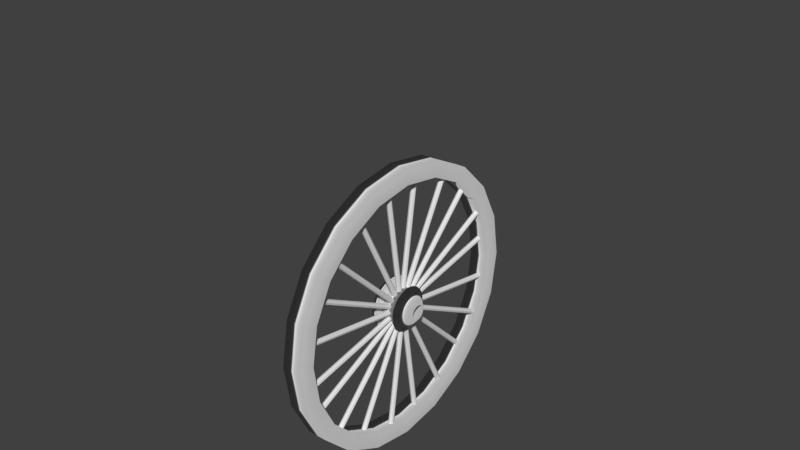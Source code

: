 # Source: Rueda.blend  (saved by Blender 2.79.0; exported with 4.5.12 LTS)
import bpy
from mathutils import Matrix  # noqa: F401  (used for matrix-valued properties, if any)

bpy.ops.wm.read_factory_settings(use_empty=True)
scene = bpy.context.scene
scene.name = 'Scene'

# ---- collections
col_collection_1 = bpy.data.collections.new('Collection 1'); scene.collection.children.link(col_collection_1)

# ---- materials (node trees are filled in below, after node groups)
mat_mat_rueda_madera = bpy.data.materials.new('mat.Rueda.Madera')
mat_mat_rueda_madera.alpha_threshold = 0.0
mat_mat_rueda_madera.use_transparent_shadow = False
mat_mat_rueda_madera.roughness = 0.5
mat_mat_rueda_madera.line_color = (0.0, 0.0, 0.0, 1.0)

# ---- material node trees

# ---- world
world_world = bpy.data.worlds.new('World'); scene.world = world_world
world_world.color = (0.05088, 0.05088, 0.05088)
world_world.use_sun_shadow = False
world_world.sun_shadow_jitter_overblur = 0.0
world_world.cycles.sampling_method = 'MANUAL'

# ---- meshes
me_cylinder_007 = bpy.data.meshes.new('Cylinder.007')
me_cylinder_007.from_pydata([(1.389, 0.04027, 0.07663), (0.19, 0.04027, 0.07663), (1.389, 0.03173, 0.365), (0.19, 0.03173, 0.365), (1.389, 0.01111, 0.4845), (0.19, 0.01111, 0.4845), (1.389, -0.00951, 0.365), (0.19, -0.00951, 0.365), (1.389, -0.01805, 0.07663), (0.19, -0.01805, 0.07663), (1.389, -0.00951, -0.2118), (0.19, -0.00951, -0.2118), (1.389, 0.01111, -0.3312), (0.19, 0.01111, -0.3312), (1.389, 0.03173, -0.2118), (0.19, 0.03173, -0.2118), (-0.19, 0.01805, -0.07663), (-1.389, 0.01805, -0.07663), (-0.19, 0.00951, 0.2118), (-1.389, 0.00951, 0.2118), (-0.19, -0.01111, 0.3312), (-1.389, -0.01111, 0.3312), (-0.19, -0.03173, 0.2118), (-1.389, -0.03173, 0.2118), (-0.19, -0.04027, -0.07663), (-1.389, -0.04027, -0.07663), (-0.19, -0.03173, -0.365), (-1.389, -0.03173, -0.365), (-0.19, -0.01111, -0.4845), (-1.389, -0.01111, -0.4845), (-0.19, 0.00951, -0.365), (-1.389, 0.00951, -0.365), (1.297, 0.4987, 0.2142), (0.1661, 0.1002, 0.1562), (1.301, 0.4883, 0.4852), (0.1697, 0.08971, 0.4272), (1.308, 0.468, 0.5674), (0.1769, 0.0694, 0.5094), (1.314, 0.4497, 0.4126), (0.1834, 0.05113, 0.3546), (1.316, 0.4442, 0.1114), (0.1854, 0.04562, 0.05341), (1.313, 0.4546, -0.1596), (0.1818, 0.05608, -0.2176), (1.305, 0.4749, -0.2418), (0.1746, 0.07639, -0.2998), (1.299, 0.4932, -0.08697), (0.1681, 0.09465, -0.145), (-0.1854, -0.04562, -0.05341), (-1.316, -0.4442, -0.1114), (-0.1818, -0.05608, 0.2176), (-1.313, -0.4546, 0.1596), (-0.1746, -0.07639, 0.2998), (-1.305, -0.4749, 0.2418), (-0.1681, -0.09465, 0.145), (-1.299, -0.4932, 0.08697), (-0.1661, -0.1002, -0.1562), (-1.297, -0.4987, -0.2142), (-0.1697, -0.08971, -0.4272), (-1.301, -0.4883, -0.4852), (-0.1769, -0.0694, -0.5094), (-1.308, -0.468, -0.5674), (-0.1834, -0.05113, -0.3546), (-1.314, -0.4497, -0.4126), (1.099, 0.847, 1.133), (0.1297, 0.1438, 0.2233), (1.103, 0.8393, 1.421), (0.1339, 0.1362, 0.5107), (1.115, 0.8224, 1.539), (0.1456, 0.1192, 0.6287), (1.127, 0.806, 1.418), (0.1581, 0.1028, 0.5081), (1.133, 0.7998, 1.13), (0.1639, 0.09663, 0.2196), (1.129, 0.8074, 0.8422), (0.1598, 0.1043, -0.06784), (1.117, 0.8244, 0.7243), (0.148, 0.1213, -0.1858), (1.105, 0.8408, 0.8449), (0.1356, 0.1376, -0.0652), (-0.1639, -0.09663, -0.2196), (-1.133, -0.7998, -1.13), (-0.1598, -0.1043, 0.06784), (-1.129, -0.8074, -0.8422), (-0.148, -0.1213, 0.1858), (-1.117, -0.8244, -0.7243), (-0.1356, -0.1376, 0.0652), (-1.105, -0.8408, -0.8449), (-0.1297, -0.1438, -0.2233), (-1.099, -0.847, -1.133), (-0.1339, -0.1362, -0.5107), (-1.103, -0.8393, -1.421), (-0.1456, -0.1192, -0.6287), (-1.115, -0.8224, -1.539), (-0.1581, -0.1028, -0.5081), (-1.127, -0.806, -1.418), (0.7837, 1.145, 0.9748), (0.0789, 0.1771, 0.1847), (0.7895, 1.14, 1.266), (0.08472, 0.1716, 0.4763), (0.8057, 1.128, 1.394), (0.1009, 0.1593, 0.6043), (0.8228, 1.116, 1.284), (0.118, 0.1473, 0.4937), (0.8308, 1.111, 0.9994), (0.126, 0.1427, 0.2093), (0.825, 1.117, 0.7079), (0.1202, 0.1482, -0.08223), (0.8088, 1.129, 0.5799), (0.104, 0.1605, -0.2102), (0.7917, 1.141, 0.6905), (0.08687, 0.1725, -0.0996), (-0.126, -0.1427, -0.2093), (-0.8308, -1.111, -0.9994), (-0.1202, -0.1482, 0.08223), (-0.825, -1.117, -0.7079), (-0.104, -0.1605, 0.2102), (-0.8088, -1.129, -0.5799), (-0.08687, -0.1725, 0.0996), (-0.7917, -1.141, -0.6905), (-0.0789, -0.1771, -0.1847), (-0.7837, -1.145, -0.9748), (-0.08472, -0.1716, -0.4763), (-0.7895, -1.14, -1.266), (-0.1009, -0.1593, -0.6043), (-0.8057, -1.128, -1.394), (-0.118, -0.1473, -0.4937), (-0.8228, -1.116, -1.284), (0.8447, -1.102, -0.7485), (0.144, -0.1304, -0.07046), (0.8395, -1.107, -0.4527), (0.1388, -0.1352, 0.2254), (0.8235, -1.119, -0.3134), (0.1228, -0.1472, 0.3646), (0.8062, -1.131, -0.4123), (0.1055, -0.1594, 0.2657), (0.7976, -1.136, -0.6914), (0.09691, -0.1645, -0.01341), (0.8029, -1.131, -0.9873), (0.1021, -0.1597, -0.3092), (0.8188, -1.119, -1.126), (0.1181, -0.1477, -0.4485), (0.8362, -1.107, -1.028), (0.1354, -0.1355, -0.3496), (-0.09691, 0.1645, 0.01341), (-0.7976, 1.136, 0.6914), (-0.1021, 0.1597, 0.3092), (-0.8029, 1.131, 0.9873), (-0.1181, 0.1477, 0.4485), (-0.8188, 1.119, 1.126), (-0.1354, 0.1355, 0.3496), (-0.8362, 1.107, 1.028), (-0.144, 0.1304, 0.07046), (-0.8447, 1.102, 0.7485), (-0.1388, 0.1352, -0.2254), (-0.8395, 1.107, 0.4527), (-0.1228, 0.1472, -0.3646), (-0.8235, 1.119, 0.3134), (-0.1055, 0.1594, -0.2657), (-0.8062, 1.131, 0.4123), (1.334, -0.3903, 0.09023), (0.1931, -0.02042, 0.08759), (1.331, -0.3988, 0.3763), (0.1904, -0.02891, 0.3737), (1.325, -0.4186, 0.4904), (0.184, -0.04867, 0.4877), (1.318, -0.438, 0.3655), (0.1777, -0.06813, 0.3629), (1.316, -0.4458, 0.07495), (0.1751, -0.07588, 0.07231), (1.318, -0.4373, -0.2112), (0.1779, -0.06739, -0.2138), (1.325, -0.4175, -0.3252), (0.1843, -0.04763, -0.3278), (1.331, -0.3981, -0.2004), (0.1906, -0.02818, -0.203), (-0.1751, 0.07588, -0.07231), (-1.316, 0.4458, -0.07495), (-0.1779, 0.06739, 0.2138), (-1.318, 0.4373, 0.2112), (-0.1843, 0.04763, 0.3278), (-1.325, 0.4175, 0.3252), (-0.1906, 0.02818, 0.203), (-1.331, 0.3981, 0.2004), (-0.1931, 0.02042, -0.08759), (-1.334, 0.3903, -0.09023), (-0.1904, 0.02891, -0.3737), (-1.331, 0.3988, -0.3763), (-0.184, 0.04867, -0.4877), (-1.325, 0.4186, -0.4904), (-0.1777, 0.06813, -0.3629), (-1.318, 0.438, -0.3655), (1.166, -0.7536, -0.873), (0.1791, -0.07542, 0.006395), (1.16, -0.7633, -0.6021), (0.1737, -0.08509, 0.2774), (1.149, -0.7812, -0.5195), (0.1617, -0.103, 0.36), (1.137, -0.7969, -0.6736), (0.1503, -0.1187, 0.2059), (1.133, -0.8011, -0.9742), (0.146, -0.1229, -0.09473), (1.138, -0.7914, -1.245), (0.1514, -0.1132, -0.3657), (1.15, -0.7735, -1.328), (0.1633, -0.09531, -0.4483), (1.162, -0.7579, -1.174), (0.1748, -0.07966, -0.2942), (-0.146, 0.1229, 0.09473), (-1.133, 0.8011, 0.9742), (-0.1514, 0.1132, 0.3657), (-1.138, 0.7914, 1.245), (-0.1633, 0.09531, 0.4483), (-1.15, 0.7735, 1.328), (-0.1748, 0.07966, 0.2942), (-1.162, 0.7579, 1.174), (-0.1791, 0.07542, -0.006395), (-1.166, 0.7536, 0.873), (-0.1737, 0.08509, -0.2774), (-1.16, 0.7633, 0.6021), (-0.1617, 0.103, -0.36), (-1.149, 0.7812, 0.5195), (-0.1503, 0.1187, -0.2059), (-1.137, 0.7969, 0.6736), (-0.3587, -1.338, -1.505), (-0.01625, -0.1935, -0.1116), (-0.3685, -1.337, -1.225), (-0.02605, -0.1923, 0.1683), (-0.3888, -1.332, -1.123), (-0.04642, -0.1868, 0.2703), (-0.4078, -1.325, -1.259), (-0.06543, -0.1803, 0.1346), (-0.4144, -1.321, -1.553), (-0.07194, -0.1765, -0.1593), (-0.4045, -1.322, -1.833), (-0.06213, -0.1777, -0.4392), (-0.3842, -1.328, -1.935), (-0.04176, -0.1832, -0.5412), (-0.3652, -1.334, -1.799), (-0.02275, -0.1897, -0.4055), (0.07194, 0.1765, 0.1593), (0.4144, 1.321, 1.553), (0.06213, 0.1777, 0.4392), (0.4045, 1.322, 1.833), (0.04176, 0.1832, 0.5412), (0.3842, 1.328, 1.935), (0.02275, 0.1897, 0.4055), (0.3652, 1.334, 1.799), (0.01625, 0.1935, 0.1116), (0.3587, 1.338, 1.505), (0.02605, 0.1923, -0.1683), (0.3685, 1.337, 1.225), (0.04642, 0.1868, -0.2703), (0.3888, 1.332, 1.123), (0.06543, 0.1803, -0.1346), (0.4078, 1.325, 1.259), (0.04191, -1.388, -0.8765), (0.04064, -0.1899, -0.07103), (0.03411, -1.389, -0.5843), (0.03283, -0.191, 0.2211), (0.01381, -1.389, -0.4549), (0.01253, -0.1914, 0.3505), (-0.007102, -1.389, -0.564), (-0.008377, -0.1911, 0.2414), (-0.01637, -1.388, -0.8476), (-0.01764, -0.1901, -0.04222), (-0.008562, -1.387, -1.14), (-0.009838, -0.1891, -0.3343), (0.01174, -1.386, -1.269), (0.01046, -0.1886, -0.4638), (0.03265, -1.387, -1.16), (0.03137, -0.189, -0.3547), (0.01764, 0.1901, 0.04222), (0.01637, 1.388, 0.8476), (0.009838, 0.1891, 0.3343), (0.008562, 1.387, 1.14), (-0.01046, 0.1886, 0.4638), (-0.01174, 1.386, 1.269), (-0.03137, 0.189, 0.3547), (-0.03265, 1.387, 1.16), (-0.04064, 0.1899, 0.07103), (-0.04191, 1.388, 0.8765), (-0.03283, 0.191, -0.2211), (-0.03411, 1.389, 0.5843), (-0.01253, 0.1914, -0.3505), (-0.01381, 1.389, 0.4549), (0.008377, 0.1911, -0.2414), (0.007102, 1.389, 0.564), (0.4678, -1.306, -1.158), (0.09725, -0.168, -0.1102), (0.4608, -1.31, -0.8663), (0.09026, -0.1717, 0.1818), (0.4417, -1.316, -0.7367), (0.07114, -0.1785, 0.3115), (0.4217, -1.322, -0.8453), (0.05111, -0.1845, 0.2028), (0.4124, -1.324, -1.129), (0.04188, -0.1862, -0.08044), (0.4194, -1.32, -1.421), (0.04887, -0.1826, -0.3725), (0.4385, -1.314, -1.55), (0.06799, -0.1757, -0.5021), (0.4586, -1.308, -1.442), (0.08803, -0.1697, -0.3935), (-0.04188, 0.1862, 0.08044), (-0.4124, 1.324, 1.129), (-0.04887, 0.1826, 0.3725), (-0.4194, 1.32, 1.421), (-0.06799, 0.1757, 0.5021), (-0.4385, 1.314, 1.55), (-0.08803, 0.1697, 0.3935), (-0.4586, 1.308, 1.442), (-0.09725, 0.168, 0.1102), (-0.4678, 1.306, 1.158), (-0.09026, 0.1717, -0.1818), (-0.4608, 1.31, 0.8663), (-0.07114, 0.1785, -0.3115), (-0.4417, 1.316, 0.7367), (-0.05111, 0.1845, -0.2028), (-0.4217, 1.322, 0.8453)], [], [(0, 1, 3, 2), (2, 3, 5, 4), (4, 5, 7, 6), (6, 7, 9, 8), (8, 9, 11, 10), (12, 13, 15, 14), (14, 15, 1, 0), (10, 11, 13, 12), (16, 17, 19, 18), (18, 19, 21, 20), (20, 21, 23, 22), (22, 23, 25, 24), (24, 25, 27, 26), (28, 29, 31, 30), (30, 31, 17, 16), (26, 27, 29, 28), (32, 33, 35, 34), (34, 35, 37, 36), (36, 37, 39, 38), (38, 39, 41, 40), (40, 41, 43, 42), (44, 45, 47, 46), (46, 47, 33, 32), (42, 43, 45, 44), (48, 49, 51, 50), (50, 51, 53, 52), (52, 53, 55, 54), (54, 55, 57, 56), (56, 57, 59, 58), (60, 61, 63, 62), (62, 63, 49, 48), (58, 59, 61, 60), (64, 65, 67, 66), (66, 67, 69, 68), (68, 69, 71, 70), (70, 71, 73, 72), (72, 73, 75, 74), (76, 77, 79, 78), (78, 79, 65, 64), (74, 75, 77, 76), (80, 81, 83, 82), (82, 83, 85, 84), (84, 85, 87, 86), (86, 87, 89, 88), (88, 89, 91, 90), (92, 93, 95, 94), (94, 95, 81, 80), (90, 91, 93, 92), (96, 97, 99, 98), (98, 99, 101, 100), (100, 101, 103, 102), (102, 103, 105, 104), (104, 105, 107, 106), (108, 109, 111, 110), (110, 111, 97, 96), (106, 107, 109, 108), (112, 113, 115, 114), (114, 115, 117, 116), (116, 117, 119, 118), (118, 119, 121, 120), (120, 121, 123, 122), (124, 125, 127, 126), (126, 127, 113, 112), (122, 123, 125, 124), (128, 129, 131, 130), (130, 131, 133, 132), (132, 133, 135, 134), (134, 135, 137, 136), (136, 137, 139, 138), (140, 141, 143, 142), (142, 143, 129, 128), (138, 139, 141, 140), (144, 145, 147, 146), (146, 147, 149, 148), (148, 149, 151, 150), (150, 151, 153, 152), (152, 153, 155, 154), (156, 157, 159, 158), (158, 159, 145, 144), (154, 155, 157, 156), (160, 161, 163, 162), (162, 163, 165, 164), (164, 165, 167, 166), (166, 167, 169, 168), (168, 169, 171, 170), (172, 173, 175, 174), (174, 175, 161, 160), (170, 171, 173, 172), (176, 177, 179, 178), (178, 179, 181, 180), (180, 181, 183, 182), (182, 183, 185, 184), (184, 185, 187, 186), (188, 189, 191, 190), (190, 191, 177, 176), (186, 187, 189, 188), (192, 193, 195, 194), (194, 195, 197, 196), (196, 197, 199, 198), (198, 199, 201, 200), (200, 201, 203, 202), (204, 205, 207, 206), (206, 207, 193, 192), (202, 203, 205, 204), (208, 209, 211, 210), (210, 211, 213, 212), (212, 213, 215, 214), (214, 215, 217, 216), (216, 217, 219, 218), (220, 221, 223, 222), (222, 223, 209, 208), (218, 219, 221, 220), (224, 225, 227, 226), (226, 227, 229, 228), (228, 229, 231, 230), (230, 231, 233, 232), (232, 233, 235, 234), (236, 237, 239, 238), (238, 239, 225, 224), (234, 235, 237, 236), (240, 241, 243, 242), (242, 243, 245, 244), (244, 245, 247, 246), (246, 247, 249, 248), (248, 249, 251, 250), (252, 253, 255, 254), (254, 255, 241, 240), (250, 251, 253, 252), (256, 257, 259, 258), (258, 259, 261, 260), (260, 261, 263, 262), (262, 263, 265, 264), (264, 265, 267, 266), (268, 269, 271, 270), (270, 271, 257, 256), (266, 267, 269, 268), (272, 273, 275, 274), (274, 275, 277, 276), (276, 277, 279, 278), (278, 279, 281, 280), (280, 281, 283, 282), (284, 285, 287, 286), (286, 287, 273, 272), (282, 283, 285, 284), (288, 289, 291, 290), (290, 291, 293, 292), (292, 293, 295, 294), (294, 295, 297, 296), (296, 297, 299, 298), (300, 301, 303, 302), (302, 303, 289, 288), (298, 299, 301, 300), (304, 305, 307, 306), (306, 307, 309, 308), (308, 309, 311, 310), (310, 311, 313, 312), (312, 313, 315, 314), (316, 317, 319, 318), (318, 319, 305, 304), (314, 315, 317, 316)])
_uv = me_cylinder_007.uv_layers.new(name='UVMap')
_uv.uv.foreach_set('vector', [0.74, 0.0003849, 0.74, 0.2109, 0.7146, 0.2109, 0.7146, 0.0003849, 0.7146, 0.0003849, 0.7146, 0.2109, 0.704, 0.2109, 0.704, 0.000385, 0.704, 0.000385, 0.704, 0.2109, 0.6934, 0.2109, 0.6934, 0.000385, 0.6934, 0.000385, 0.6934, 0.2109, 0.668, 0.2109, 0.668, 0.0003849, 0.668, 0.0003849, 0.668, 0.2109, 0.6427, 0.2109, 0.6427, 0.0003848, 0.7759, 0.0003847, 0.7759, 0.2109, 0.7653, 0.2109, 0.7653, 0.0003848, 0.7653, 0.0003848, 0.7653, 0.2109, 0.74, 0.2109, 0.74, 0.0003849, 0.6427, 0.0003848, 0.6427, 0.2109, 0.6321, 0.2109, 0.6321, 0.0003848, 0.8739, 0.0003848, 0.8739, 0.2109, 0.8486, 0.2109, 0.8486, 0.0003848, 0.8486, 0.0003848, 0.8486, 0.2109, 0.838, 0.2109, 0.838, 0.0003848, 0.838, 0.0003848, 0.838, 0.2109, 0.8273, 0.2109, 0.8273, 0.0003848, 0.8273, 0.0003848, 0.8273, 0.2109, 0.802, 0.2109, 0.802, 0.0003848, 0.802, 0.0003848, 0.802, 0.2109, 0.7767, 0.2109, 0.7767, 0.0003847, 0.9099, 0.0003848, 0.9099, 0.2109, 0.8993, 0.2109, 0.8993, 0.0003848, 0.8993, 0.0003848, 0.8993, 0.2109, 0.8739, 0.2109, 0.8739, 0.0003848, 0.9206, 0.0003849, 0.9206, 0.2109, 0.9099, 0.2109, 0.9099, 0.0003848, 0.1473, 0.979, 0.1473, 0.7683, 0.171, 0.7706, 0.171, 0.9813, 0.171, 0.9813, 0.171, 0.7706, 0.1785, 0.7713, 0.1785, 0.982, 0.1785, 0.982, 0.1785, 0.7713, 0.1922, 0.7699, 0.1922, 0.9807, 0.1922, 0.9807, 0.1922, 0.7699, 0.2186, 0.7674, 0.2186, 0.9781, 0.2186, 0.9781, 0.2186, 0.7674, 0.2424, 0.7651, 0.2424, 0.9758, 0.2498, 0.9751, 0.2498, 0.7644, 0.2635, 0.7657, 0.2635, 0.9765, 0.1208, 0.9765, 0.1208, 0.7657, 0.1473, 0.7683, 0.1473, 0.979, 0.2424, 0.9758, 0.2424, 0.7651, 0.2498, 0.7644, 0.2498, 0.9751, 0.4792, 0.9056, 0.4792, 0.6948, 0.503, 0.6971, 0.503, 0.9078, 0.503, 0.9078, 0.503, 0.6971, 0.5104, 0.6978, 0.5104, 0.9085, 0.5104, 0.9085, 0.5104, 0.6978, 0.5241, 0.6965, 0.5241, 0.9072, 0.5241, 0.9072, 0.5241, 0.6965, 0.5505, 0.694, 0.5505, 0.9047, 0.5505, 0.9047, 0.5505, 0.694, 0.5743, 0.6917, 0.5743, 0.9024, 0.4391, 0.9017, 0.4391, 0.691, 0.4528, 0.6923, 0.4528, 0.903, 0.4528, 0.903, 0.4528, 0.6923, 0.4792, 0.6948, 0.4792, 0.9056, 0.5743, 0.9024, 0.5743, 0.6917, 0.5817, 0.691, 0.5817, 0.9017, 0.4539, 0.4082, 0.3219, 0.4082, 0.3371, 0.3678, 0.4691, 0.3678, 0.4691, 0.3678, 0.3371, 0.3678, 0.3433, 0.3509, 0.4753, 0.3509, 0.4753, 0.3509, 0.3433, 0.3509, 0.3369, 0.3336, 0.4689, 0.3336, 0.4689, 0.3336, 0.3369, 0.3336, 0.3217, 0.2932, 0.4537, 0.2932, 0.4537, 0.2932, 0.3217, 0.2932, 0.3065, 0.2529, 0.4385, 0.2529, 0.4323, 0.2359, 0.3003, 0.2359, 0.3066, 0.2186, 0.4386, 0.2186, 0.4386, 0.4486, 0.3066, 0.4486, 0.3219, 0.4082, 0.4539, 0.4082, 0.4385, 0.2529, 0.3065, 0.2529, 0.3003, 0.2359, 0.4323, 0.2359, 0.6297, 0.4486, 0.4977, 0.4486, 0.5129, 0.4083, 0.6449, 0.4083, 0.6449, 0.4083, 0.5129, 0.4083, 0.5191, 0.3914, 0.6511, 0.3914, 0.6511, 0.3914, 0.5191, 0.3914, 0.5127, 0.3741, 0.6447, 0.3741, 0.6447, 0.3741, 0.5127, 0.3741, 0.4975, 0.3336, 0.6295, 0.3336, 0.6295, 0.3336, 0.4975, 0.3336, 0.4823, 0.2933, 0.6143, 0.2933, 0.6081, 0.2764, 0.4761, 0.2764, 0.4824, 0.2591, 0.6144, 0.2591, 0.6144, 0.2591, 0.4824, 0.2591, 0.4977, 0.2186, 0.6297, 0.2186, 0.6143, 0.2933, 0.4823, 0.2933, 0.4761, 0.2764, 0.6081, 0.2764, 0.7968, 0.7628, 0.6709, 0.7628, 0.6849, 0.7199, 0.8108, 0.7199, 0.8108, 0.7199, 0.6849, 0.7199, 0.691, 0.7008, 0.817, 0.7008, 0.817, 0.7008, 0.691, 0.7008, 0.6857, 0.6842, 0.8117, 0.6842, 0.8117, 0.6842, 0.6857, 0.6842, 0.6721, 0.6424, 0.798, 0.6424, 0.798, 0.6424, 0.6721, 0.6424, 0.658, 0.5995, 0.784, 0.5995, 0.7778, 0.5804, 0.6519, 0.5804, 0.6572, 0.5638, 0.7831, 0.5638, 0.7831, 0.8046, 0.6572, 0.8046, 0.6709, 0.7628, 0.7968, 0.7628, 0.784, 0.5995, 0.658, 0.5995, 0.6519, 0.5804, 0.7778, 0.5804, 0.5616, 0.6484, 0.4356, 0.6484, 0.4496, 0.6056, 0.5756, 0.6056, 0.5756, 0.6056, 0.4496, 0.6056, 0.4558, 0.5865, 0.5817, 0.5865, 0.5817, 0.5865, 0.4558, 0.5865, 0.4505, 0.5698, 0.5764, 0.5698, 0.5764, 0.5698, 0.4505, 0.5698, 0.4368, 0.528, 0.5627, 0.528, 0.5627, 0.528, 0.4368, 0.528, 0.4228, 0.4852, 0.5487, 0.4852, 0.5426, 0.466, 0.4166, 0.466, 0.4219, 0.4494, 0.5479, 0.4494, 0.5479, 0.6902, 0.4219, 0.6902, 0.4356, 0.6484, 0.5616, 0.6484, 0.5487, 0.4852, 0.4228, 0.4852, 0.4166, 0.466, 0.5426, 0.466, 0.8721, 0.2512, 0.8721, 0.4928, 0.8494, 0.5183, 0.8494, 0.2766, 0.8494, 0.2766, 0.8494, 0.5183, 0.8386, 0.5302, 0.8386, 0.2886, 0.8386, 0.2886, 0.8386, 0.5302, 0.8308, 0.5217, 0.8308, 0.2801, 0.8308, 0.2801, 0.8308, 0.5217, 0.8095, 0.4977, 0.8095, 0.2561, 0.8095, 0.2561, 0.8095, 0.4977, 0.7868, 0.4723, 0.7868, 0.2306, 0.776, 0.2186, 0.776, 0.4603, 0.7682, 0.4688, 0.7682, 0.2271, 0.8934, 0.2271, 0.8934, 0.4688, 0.8721, 0.4928, 0.8721, 0.2512, 0.7868, 0.2306, 0.7868, 0.4723, 0.776, 0.4603, 0.776, 0.2186, 0.9216, 0.5963, 0.9216, 0.8379, 0.8989, 0.8634, 0.8989, 0.6217, 0.8989, 0.6217, 0.8989, 0.8634, 0.8881, 0.8754, 0.8881, 0.6337, 0.8881, 0.6337, 0.8881, 0.8754, 0.8803, 0.8668, 0.8803, 0.6252, 0.8803, 0.6252, 0.8803, 0.8668, 0.859, 0.8428, 0.859, 0.6012, 0.859, 0.6012, 0.859, 0.8428, 0.8363, 0.8174, 0.8363, 0.5757, 0.8255, 0.5638, 0.8255, 0.8054, 0.8177, 0.8139, 0.8177, 0.5723, 0.943, 0.5723, 0.943, 0.8139, 0.9216, 0.8379, 0.9216, 0.5963, 0.8363, 0.5757, 0.8363, 0.8174, 0.8255, 0.8054, 0.8255, 0.5638, 0.9995, 0.2928, 0.8943, 0.2928, 0.8944, 0.2426, 0.9996, 0.2426, 0.9996, 0.5302, 0.8944, 0.5302, 0.8944, 0.5099, 0.9996, 0.5099, 0.9996, 0.5099, 0.8944, 0.5099, 0.8944, 0.4877, 0.9996, 0.4877, 0.9996, 0.4877, 0.8944, 0.4877, 0.8943, 0.4366, 0.9995, 0.4366, 0.9995, 0.4366, 0.8943, 0.4366, 0.8942, 0.3864, 0.9995, 0.3864, 0.9995, 0.3661, 0.8942, 0.3661, 0.8942, 0.3438, 0.9995, 0.3438, 0.9995, 0.3438, 0.8942, 0.3438, 0.8943, 0.2928, 0.9995, 0.2928, 0.9995, 0.3864, 0.8942, 0.3864, 0.8942, 0.3661, 0.9995, 0.3661, 0.5947, 0.0005385, 0.5947, 0.211, 0.5696, 0.2109, 0.5696, 0.0004286, 0.5696, 0.0004286, 0.5696, 0.2109, 0.5594, 0.2109, 0.5594, 0.0003847, 0.5594, 0.0003847, 0.5594, 0.2109, 0.5483, 0.2109, 0.5483, 0.0004327, 0.5483, 0.0004327, 0.5483, 0.2109, 0.5228, 0.211, 0.5228, 0.0005445, 0.5228, 0.0005445, 0.5228, 0.211, 0.4976, 0.2111, 0.4976, 0.0006544, 0.6313, 0.0006981, 0.6313, 0.2112, 0.6202, 0.2111, 0.6202, 0.0006502, 0.6202, 0.0006502, 0.6202, 0.2111, 0.5947, 0.211, 0.5947, 0.0005385, 0.4976, 0.0006544, 0.4976, 0.2111, 0.4875, 0.2112, 0.4875, 0.0006983, 0.7351, 0.2656, 0.7351, 0.5264, 0.7158, 0.5545, 0.7158, 0.2937, 0.7158, 0.2937, 0.7158, 0.5545, 0.7097, 0.563, 0.7097, 0.3022, 0.7097, 0.3022, 0.7097, 0.563, 0.6986, 0.5471, 0.6986, 0.2863, 0.6986, 0.2863, 0.6986, 0.5471, 0.6773, 0.516, 0.6773, 0.2552, 0.6773, 0.2552, 0.6773, 0.516, 0.658, 0.488, 0.658, 0.2272, 0.7675, 0.2186, 0.7675, 0.4794, 0.7564, 0.4954, 0.7564, 0.2346, 0.7564, 0.2346, 0.7564, 0.4954, 0.7351, 0.5264, 0.7351, 0.2656, 0.658, 0.2272, 0.658, 0.488, 0.6519, 0.4794, 0.6519, 0.2186, 0.3773, 0.4964, 0.3773, 0.7572, 0.3581, 0.7852, 0.3581, 0.5244, 0.3581, 0.5244, 0.3581, 0.7852, 0.3519, 0.7938, 0.3519, 0.533, 0.3519, 0.533, 0.3519, 0.7938, 0.3408, 0.7778, 0.3408, 0.517, 0.3408, 0.517, 0.3408, 0.7778, 0.3195, 0.7467, 0.3195, 0.486, 0.3195, 0.486, 0.3195, 0.7467, 0.3003, 0.7187, 0.3003, 0.4579, 0.4097, 0.4494, 0.4097, 0.7102, 0.3986, 0.7261, 0.3986, 0.4653, 0.3986, 0.4653, 0.3986, 0.7261, 0.3773, 0.7572, 0.3773, 0.4964, 0.4159, 0.4579, 0.4159, 0.7187, 0.4097, 0.7102, 0.4097, 0.4494, 0.1589, 0.05733, 0.1589, 0.3795, 0.1428, 0.4166, 0.1428, 0.09444, 0.1428, 0.09444, 0.1428, 0.4166, 0.1366, 0.4302, 0.1366, 0.108, 0.1366, 0.108, 0.1366, 0.4302, 0.1286, 0.4122, 0.1286, 0.08997, 0.1286, 0.08997, 0.1286, 0.4122, 0.1117, 0.3732, 0.1117, 0.05101, 0.1117, 0.05101, 0.1117, 0.3732, 0.09557, 0.3361, 0.09557, 0.0139, 0.1838, 0.0003847, 0.1838, 0.3226, 0.1758, 0.3406, 0.1758, 0.01837, 0.1758, 0.01837, 0.1758, 0.3406, 0.1589, 0.3795, 0.1589, 0.05733, 0.19, 0.0139, 0.19, 0.3361, 0.1838, 0.3226, 0.1838, 0.0003847, 0.06987, 0.05733, 0.06987, 0.3795, 0.05374, 0.4166, 0.05374, 0.09444, 0.05374, 0.09444, 0.05374, 0.4166, 0.04759, 0.4302, 0.04759, 0.108, 0.04759, 0.108, 0.04759, 0.4302, 0.03959, 0.4122, 0.03959, 0.08997, 0.03959, 0.08997, 0.03959, 0.4122, 0.02267, 0.3732, 0.02267, 0.05101, 0.02267, 0.05101, 0.02267, 0.3732, 0.006537, 0.3361, 0.006537, 0.0139, 0.0948, 0.0003847, 0.0948, 0.3226, 0.08679, 0.3406, 0.08679, 0.01837, 0.08679, 0.01837, 0.08679, 0.3406, 0.06987, 0.3795, 0.06987, 0.05733, 0.006537, 0.0139, 0.006537, 0.3361, 0.0003847, 0.3226, 0.0003847, 0.0003849, 0.2198, 0.4692, 0.2198, 0.7226, 0.1985, 0.751, 0.1985, 0.4977, 0.1985, 0.4977, 0.1985, 0.751, 0.1889, 0.7637, 0.1889, 0.5103, 0.1889, 0.5103, 0.1889, 0.7637, 0.1807, 0.753, 0.1807, 0.4997, 0.1807, 0.4997, 0.1807, 0.753, 0.16, 0.7254, 0.16, 0.472, 0.16, 0.472, 0.16, 0.7254, 0.1386, 0.6969, 0.1386, 0.4436, 0.129, 0.4309, 0.129, 0.6843, 0.1208, 0.6949, 0.1208, 0.4416, 0.2405, 0.4416, 0.2405, 0.6949, 0.2198, 0.7226, 0.2198, 0.4692, 0.1386, 0.4436, 0.1386, 0.6969, 0.129, 0.6843, 0.129, 0.4309, 0.09118, 0.4692, 0.09118, 0.7226, 0.06985, 0.751, 0.06985, 0.4977, 0.06985, 0.4977, 0.06985, 0.751, 0.06023, 0.7637, 0.06023, 0.5103, 0.06023, 0.5103, 0.06023, 0.7637, 0.05206, 0.753, 0.05206, 0.4997, 0.05206, 0.4997, 0.05206, 0.753, 0.03134, 0.7254, 0.03134, 0.472, 0.03134, 0.472, 0.03134, 0.7254, 0.01, 0.6969, 0.01, 0.4436, 0.1201, 0.4309, 0.1201, 0.6843, 0.1119, 0.6949, 0.1119, 0.4416, 0.1119, 0.4416, 0.1119, 0.6949, 0.09118, 0.7226, 0.09118, 0.4692, 0.01, 0.4436, 0.01, 0.6969, 0.0003847, 0.6843, 0.0003849, 0.4309, 0.2807, 0.04548, 0.2807, 0.3247, 0.2613, 0.3583, 0.2613, 0.07908, 0.2613, 0.07908, 0.2613, 0.3583, 0.2526, 0.3733, 0.2526, 0.094, 0.2526, 0.094, 0.2526, 0.3733, 0.2451, 0.3608, 0.2451, 0.0815, 0.2451, 0.0815, 0.2451, 0.3608, 0.2263, 0.3282, 0.2263, 0.04891, 0.2263, 0.04891, 0.2263, 0.3282, 0.207, 0.2946, 0.207, 0.01531, 0.1982, 0.0003847, 0.1982, 0.2796, 0.1908, 0.2921, 0.1908, 0.01288, 0.2995, 0.01288, 0.2995, 0.2921, 0.2807, 0.3247, 0.2807, 0.04548, 0.207, 0.01531, 0.207, 0.2946, 0.1982, 0.2796, 0.1982, 0.0003847, 0.3228, 0.05283, 0.4624, 0.05284, 0.4792, 0.09157, 0.3396, 0.09157, 0.3396, 0.09157, 0.4792, 0.09157, 0.4867, 0.1091, 0.3471, 0.1091, 0.3471, 0.1091, 0.4867, 0.1091, 0.4804, 0.124, 0.3408, 0.124, 0.3408, 0.124, 0.4804, 0.124, 0.4641, 0.1616, 0.3245, 0.1616, 0.3245, 0.1616, 0.4641, 0.1616, 0.4473, 0.2003, 0.3077, 0.2003, 0.3003, 0.0003848, 0.4399, 0.0003847, 0.4461, 0.01524, 0.3065, 0.01524, 0.3065, 0.01524, 0.4461, 0.01524, 0.4624, 0.05284, 0.3228, 0.05283, 0.3077, 0.2003, 0.4473, 0.2003, 0.4399, 0.2179, 0.3003, 0.2179])
me_cylinder_007.materials.append(mat_mat_rueda_madera)
me_cylinder_007.use_remesh_preserve_volume = False
me_cylinder_007.use_remesh_preserve_attributes = False
me_cylinder_007.use_mirror_vertex_groups = False
me_cylinder_007.update()
me_cylinder = bpy.data.meshes.new('Cylinder')
me_cylinder.from_pydata([(0.0, 1.0, -1.0), (0.0, 1.0, 1.0), (0.309, 0.9511, -1.0), (0.309, 0.9511, 1.0), (0.5878, 0.809, -1.0), (0.5878, 0.809, 1.0), (0.809, 0.5878, -1.0), (0.809, 0.5878, 1.0), (0.9511, 0.309, -1.0), (0.9511, 0.309, 1.0), (1.0, -4.371e-08, -1.0), (1.0, -4.371e-08, 1.0), (0.9511, -0.309, -1.0), (0.9511, -0.309, 1.0), (0.809, -0.5878, -1.0), (0.809, -0.5878, 1.0), (0.5878, -0.809, -1.0), (0.5878, -0.809, 1.0), (0.309, -0.9511, -1.0), (0.309, -0.9511, 1.0), (-3.258e-07, -1.0, -1.0), (-3.258e-07, -1.0, 1.0), (-0.309, -0.9511, -1.0), (-0.309, -0.9511, 1.0), (-0.5878, -0.809, -1.0), (-0.5878, -0.809, 1.0), (-0.809, -0.5878, -1.0), (-0.809, -0.5878, 1.0), (-0.9511, -0.309, -1.0), (-0.9511, -0.309, 1.0), (-1.0, 9.656e-07, -1.0), (-1.0, 9.656e-07, 1.0), (-0.9511, 0.309, -1.0), (-0.9511, 0.309, 1.0), (-0.809, 0.5878, -1.0), (-0.809, 0.5878, 1.0), (-0.5878, 0.809, -1.0), (-0.5878, 0.809, 1.0), (-0.309, 0.9511, -1.0), (-0.309, 0.9511, 1.0), (1.497e-08, 0.8876, -1.0), (0.2743, 0.8441, -1.0), (0.2743, 0.8441, 1.0), (1.619e-08, 0.8876, 1.0), (0.5217, 0.7181, -1.0), (0.5217, 0.7181, 1.0), (0.7181, 0.5217, -1.0), (0.7181, 0.5217, 1.0), (0.8441, 0.2743, -1.0), (0.8441, 0.2743, 1.0), (0.8876, -4.961e-09, -1.0), (0.8876, -4.961e-09, 1.0), (0.8441, -0.2743, -1.0), (0.8441, -0.2743, 1.0), (0.7181, -0.5217, -1.0), (0.7181, -0.5217, 1.0), (0.5217, -0.7181, -1.0), (0.5217, -0.7181, 1.0), (0.2743, -0.8441, -1.0), (0.2743, -0.8441, 1.0), (-2.742e-07, -0.8876, -1.0), (-2.73e-07, -0.8876, 1.0), (-0.2743, -0.8441, -1.0), (-0.2743, -0.8441, 1.0), (-0.5217, -0.7181, -1.0), (-0.5217, -0.7181, 1.0), (-0.7181, -0.5217, -1.0), (-0.7181, -0.5217, 1.0), (-0.8441, -0.2743, -1.0), (-0.8441, -0.2743, 1.0), (-0.8876, 8.909e-07, -1.0), (-0.8876, 8.909e-07, 1.0), (-0.8441, 0.2743, -1.0), (-0.8441, 0.2743, 1.0), (-0.7181, 0.5217, -1.0), (-0.7181, 0.5217, 1.0), (-0.5217, 0.7181, -1.0), (-0.5217, 0.7181, 1.0), (-0.2743, 0.8441, -1.0), (-0.2743, 0.8441, 1.0), (1.051e-07, 0.1871, -1.0), (1.18e-07, 0.1307, 1.0), (0.05783, 0.178, -1.0), (0.04039, 0.1243, 1.0), (0.11, 0.1514, -1.0), (0.07683, 0.1057, 1.0), (0.1514, 0.11, -1.0), (0.1057, 0.07683, 1.0), (0.178, 0.05783, -1.0), (0.1243, 0.04039, 1.0), (0.1871, 2.39e-07, -1.0), (0.1307, 2.572e-07, 1.0), (0.178, -0.05783, -1.0), (0.1243, -0.04039, 1.0), (0.1514, -0.11, -1.0), (0.1057, -0.07683, 1.0), (0.11, -0.1514, -1.0), (0.07683, -0.1057, 1.0), (0.05783, -0.178, -1.0), (0.04039, -0.1243, 1.0), (4.408e-08, -0.1871, -1.0), (7.544e-08, -0.1307, 1.0), (-0.05783, -0.178, -1.0), (-0.04039, -0.1243, 1.0), (-0.11, -0.1514, -1.0), (-0.07683, -0.1057, 1.0), (-0.1514, -0.11, -1.0), (-0.1057, -0.07683, 1.0), (-0.178, -0.05783, -1.0), (-0.1243, -0.04039, 1.0), (-0.1871, 4.279e-07, -1.0), (-0.1307, 3.892e-07, 1.0), (-0.178, 0.05783, -1.0), (-0.1243, 0.04039, 1.0), (-0.1514, 0.11, -1.0), (-0.1057, 0.07683, 1.0), (-0.11, 0.1514, -1.0), (-0.07683, 0.1057, 1.0), (-0.05783, 0.178, -1.0), (-0.04039, 0.1243, 1.0), (1.174e-07, 0.05297, -1.0), (0.01637, 0.05038, -1.0), (0.01637, 0.05038, 2.213), (1.342e-07, 0.05297, 2.213), (0.03114, 0.04285, -1.0), (0.03114, 0.04285, 2.213), (0.04285, 0.03114, -1.0), (0.04285, 0.03114, 2.213), (0.05038, 0.01637, -1.0), (0.05038, 0.01637, 2.213), (0.05297, 2.841e-07, -1.0), (0.05297, 2.841e-07, 2.213), (0.05038, -0.01637, -1.0), (0.05038, -0.01637, 2.213), (0.04285, -0.03113, -1.0), (0.04285, -0.03113, 2.213), (0.03114, -0.04285, -1.0), (0.03114, -0.04285, 2.213), (0.01637, -0.05038, -1.0), (0.01637, -0.05038, 2.213), (1.002e-07, -0.05297, -1.0), (1.169e-07, -0.05297, 2.213), (-0.01637, -0.05038, -1.0), (-0.01637, -0.05038, 2.213), (-0.03113, -0.04285, -1.0), (-0.03113, -0.04285, 2.213), (-0.04285, -0.03113, -1.0), (-0.04285, -0.03113, 2.213), (-0.05038, -0.01637, -1.0), (-0.05038, -0.01637, 2.213), (-0.05297, 3.376e-07, -1.0), (-0.05297, 3.376e-07, 2.213), (-0.05038, 0.01637, -1.0), (-0.05038, 0.01637, 2.213), (-0.04285, 0.03114, -1.0), (-0.04285, 0.03114, 2.213), (-0.03113, 0.04285, -1.0), (-0.03113, 0.04285, 2.213), (-0.01637, 0.05038, -1.0), (-0.01637, 0.05038, 2.213), (1.072e-07, 0.1871, -0.5149), (0.05783, 0.178, -0.5149), (0.11, 0.1514, -0.5149), (0.1514, 0.11, -0.5149), (0.178, 0.05783, -0.5149), (0.1871, 2.39e-07, -0.5149), (0.178, -0.05783, -0.5149), (0.1514, -0.11, -0.5149), (0.11, -0.1514, -0.5149), (0.05783, -0.178, -0.5149), (4.621e-08, -0.1871, -0.5149), (-0.05783, -0.178, -0.5149), (-0.11, -0.1514, -0.5149), (-0.1514, -0.11, -0.5149), (-0.178, -0.05783, -0.5149), (-0.1871, 4.279e-07, -0.5149), (-0.178, 0.05783, -0.5149), (-0.1514, 0.11, -0.5149), (-0.11, 0.1514, -0.5149), (-0.05783, 0.178, -0.5149), (1.109e-07, 0.1307, -0.5149), (0.04039, 0.1243, -0.5149), (0.07683, 0.1057, -0.5149), (0.1057, 0.07683, -0.5149), (0.1243, 0.04039, -0.5149), (0.1307, 2.572e-07, -0.5149), (0.1243, -0.04039, -0.5149), (0.1057, -0.07683, -0.5149), (0.07683, -0.1057, -0.5149), (0.04039, -0.1243, -0.5149), (6.834e-08, -0.1307, -0.5149), (-0.04039, -0.1243, -0.5149), (-0.07683, -0.1057, -0.5149), (-0.1057, -0.07683, -0.5149), (-0.1243, -0.04039, -0.5149), (-0.1307, 3.892e-07, -0.5149), (-0.1243, 0.04039, -0.5149), (-0.1057, 0.07683, -0.5149), (-0.07683, 0.1057, -0.5149), (-0.04039, 0.1243, -0.5149), (0.1563, 2.491e-07, 1.0), (0.1486, 0.0483, 1.0), (-0.1486, -0.0483, 1.0), (-0.1264, -0.09187, 1.0), (0.0483, 0.1486, 1.0), (1.153e-07, 0.1563, 1.0), (6.44e-08, -0.1563, 1.0), (0.0483, -0.1486, 1.0), (-0.0483, 0.1486, 1.0), (-0.09187, 0.1264, 1.0), (0.1486, -0.0483, 1.0), (-0.1563, 4.069e-07, 1.0), (0.09187, 0.1264, 1.0), (-0.0483, -0.1486, 1.0), (0.1264, -0.09187, 1.0), (-0.1486, 0.0483, 1.0), (0.1264, 0.09187, 1.0), (-0.09187, -0.1264, 1.0), (0.09187, -0.1264, 1.0), (-0.1264, 0.09187, 1.0)], [], [(0, 1, 3, 2), (2, 3, 5, 4), (4, 5, 7, 6), (6, 7, 9, 8), (8, 9, 11, 10), (10, 11, 13, 12), (12, 13, 15, 14), (14, 15, 17, 16), (16, 17, 19, 18), (18, 19, 21, 20), (20, 21, 23, 22), (22, 23, 25, 24), (24, 25, 27, 26), (26, 27, 29, 28), (28, 29, 31, 30), (30, 31, 33, 32), (32, 33, 35, 34), (34, 35, 37, 36), (41, 44, 45, 42), (36, 37, 39, 38), (38, 39, 1, 0), (40, 41, 42, 43), (44, 46, 47, 45), (46, 48, 49, 47), (48, 50, 51, 49), (50, 52, 53, 51), (52, 54, 55, 53), (54, 56, 57, 55), (56, 58, 59, 57), (58, 60, 61, 59), (60, 62, 63, 61), (62, 64, 65, 63), (64, 66, 67, 65), (66, 68, 69, 67), (68, 70, 71, 69), (70, 72, 73, 71), (72, 74, 75, 73), (74, 76, 77, 75), (76, 78, 79, 77), (78, 40, 43, 79), (2, 41, 40, 0), (9, 49, 51, 11), (27, 67, 69, 29), (1, 43, 42, 3), (20, 60, 58, 18), (38, 78, 76, 36), (19, 59, 61, 21), (37, 77, 79, 39), (12, 52, 50, 10), (30, 70, 68, 28), (11, 51, 53, 13), (29, 69, 71, 31), (4, 44, 41, 2), (22, 62, 60, 20), (0, 40, 78, 38), (3, 42, 45, 5), (21, 61, 63, 23), (39, 79, 43, 1), (14, 54, 52, 12), (32, 72, 70, 30), (13, 53, 55, 15), (31, 71, 73, 33), (6, 46, 44, 4), (24, 64, 62, 22), (5, 45, 47, 7), (23, 63, 65, 25), (16, 56, 54, 14), (34, 74, 72, 32), (15, 55, 57, 17), (33, 73, 75, 35), (8, 48, 46, 6), (26, 66, 64, 24), (7, 47, 49, 9), (25, 65, 67, 27), (18, 58, 56, 16), (36, 76, 74, 34), (17, 57, 59, 19), (35, 75, 77, 37), (10, 50, 48, 8), (28, 68, 66, 26), (180, 81, 83, 181), (181, 83, 85, 182), (182, 85, 87, 183), (183, 87, 89, 184), (184, 89, 91, 185), (185, 91, 93, 186), (186, 93, 95, 187), (187, 95, 97, 188), (188, 97, 99, 189), (189, 99, 101, 190), (190, 101, 103, 191), (191, 103, 105, 192), (192, 105, 107, 193), (193, 107, 109, 194), (194, 109, 111, 195), (195, 111, 113, 196), (196, 113, 115, 197), (197, 115, 117, 198), (121, 124, 125, 122), (198, 117, 119, 199), (199, 119, 81, 180), (120, 121, 122, 123), (124, 126, 127, 125), (126, 128, 129, 127), (128, 130, 131, 129), (130, 132, 133, 131), (132, 134, 135, 133), (134, 136, 137, 135), (136, 138, 139, 137), (138, 140, 141, 139), (140, 142, 143, 141), (142, 144, 145, 143), (144, 146, 147, 145), (146, 148, 149, 147), (148, 150, 151, 149), (150, 152, 153, 151), (152, 154, 155, 153), (154, 156, 157, 155), (156, 158, 159, 157), (158, 120, 123, 159), (82, 121, 120, 80), (201, 129, 131, 200), (203, 147, 149, 202), (205, 123, 122, 204), (100, 140, 138, 98), (118, 158, 156, 116), (207, 139, 141, 206), (209, 157, 159, 208), (92, 132, 130, 90), (110, 150, 148, 108), (200, 131, 133, 210), (202, 149, 151, 211), (84, 124, 121, 82), (102, 142, 140, 100), (80, 120, 158, 118), (204, 122, 125, 212), (206, 141, 143, 213), (208, 159, 123, 205), (94, 134, 132, 92), (112, 152, 150, 110), (210, 133, 135, 214), (211, 151, 153, 215), (86, 126, 124, 84), (104, 144, 142, 102), (212, 125, 127, 216), (213, 143, 145, 217), (96, 136, 134, 94), (114, 154, 152, 112), (214, 135, 137, 218), (215, 153, 155, 219), (88, 128, 126, 86), (106, 146, 144, 104), (216, 127, 129, 201), (217, 145, 147, 203), (98, 138, 136, 96), (116, 156, 154, 114), (218, 137, 139, 207), (219, 155, 157, 209), (90, 130, 128, 88), (108, 148, 146, 106), (118, 179, 160, 80), (116, 178, 179, 118), (114, 177, 178, 116), (112, 176, 177, 114), (110, 175, 176, 112), (108, 174, 175, 110), (106, 173, 174, 108), (104, 172, 173, 106), (102, 171, 172, 104), (100, 170, 171, 102), (98, 169, 170, 100), (96, 168, 169, 98), (94, 167, 168, 96), (92, 166, 167, 94), (90, 165, 166, 92), (88, 164, 165, 90), (86, 163, 164, 88), (84, 162, 163, 86), (82, 161, 162, 84), (80, 160, 161, 82), (179, 199, 180, 160), (178, 198, 199, 179), (177, 197, 198, 178), (176, 196, 197, 177), (175, 195, 196, 176), (174, 194, 195, 175), (173, 193, 194, 174), (172, 192, 193, 173), (171, 191, 192, 172), (170, 190, 191, 171), (169, 189, 190, 170), (168, 188, 189, 169), (167, 187, 188, 168), (166, 186, 187, 167), (165, 185, 186, 166), (164, 184, 185, 165), (163, 183, 184, 164), (162, 182, 183, 163), (161, 181, 182, 162), (160, 180, 181, 161), (115, 219, 209, 117), (97, 218, 207, 99), (105, 217, 203, 107), (87, 216, 201, 89), (113, 215, 219, 115), (95, 214, 218, 97), (103, 213, 217, 105), (85, 212, 216, 87), (111, 211, 215, 113), (93, 210, 214, 95), (119, 208, 205, 81), (101, 206, 213, 103), (83, 204, 212, 85), (109, 202, 211, 111), (91, 200, 210, 93), (117, 209, 208, 119), (99, 207, 206, 101), (81, 205, 204, 83), (107, 203, 202, 109), (89, 201, 200, 91)])
me_cylinder.polygons.foreach_set('use_smooth', [True] * 220)
_uv = me_cylinder.uv_layers.new(name='UVMap')
_uv.uv.foreach_set('vector', [0.65, 0.502, 0.65, 0.7881, 0.4669, 0.7881, 0.4669, 0.502, 0.4669, 0.502, 0.4669, 0.7881, 0.2838, 0.7881, 0.2838, 0.502, 0.2838, 0.502, 0.2838, 0.7881, 0.1008, 0.7881, 0.1008, 0.502, 0.7787, 0.2048, 0.7787, 0.4909, 0.5956, 0.4909, 0.5956, 0.2048, 0.5956, 0.2048, 0.5956, 0.4909, 0.4125, 0.4909, 0.4125, 0.2048, 0.4125, 0.2048, 0.4125, 0.4909, 0.2295, 0.4909, 0.2294, 0.2048, 2.44, -0.005779, 2.44, 0.4868, 2.257, 0.4868, 2.257, -0.005779, 2.257, -0.005779, 2.257, 0.4868, 2.074, 0.4868, 2.074, -0.005779, 2.074, -0.005779, 2.074, 0.4868, 1.891, 0.4868, 1.891, -0.005779, 2.811, -0.005779, 2.811, 0.4868, 2.628, 0.4868, 2.628, -0.005779, 2.628, -0.005779, 2.628, 0.4868, 2.445, 0.4868, 2.445, -0.005779, 1.332, -0.005779, 1.332, 0.4868, 1.149, 0.4868, 1.149, -0.005779, 1.149, -0.005779, 1.149, 0.4868, 0.9663, 0.4868, 0.9663, -0.005779, 0.9663, -0.005779, 0.9663, 0.4868, 0.7832, 0.4868, 0.7832, -0.005779, 1.886, -0.005779, 1.886, 0.4868, 1.703, 0.4868, 1.703, -0.005779, 1.703, -0.005779, 1.703, 0.4868, 1.52, 0.4868, 1.52, -0.005779, 1.52, -0.005779, 1.52, 0.4868, 1.337, 0.4868, 1.337, -0.005779, 1.199, 0.502, 1.199, 0.7881, 1.016, 0.7881, 1.016, 0.502, 0.3601, 0.0004652, 0.3934, 0.0004652, 0.3934, 0.4806, 0.3601, 0.4806, 1.016, 0.502, 1.016, 0.7881, 0.8331, 0.7881, 0.8331, 0.502, 0.8331, 0.502, 0.8331, 0.7881, 0.65, 0.7881, 0.65, 0.502, 0.3267, 0.0004652, 0.3601, 0.0004652, 0.3601, 0.4806, 0.3267, 0.4806, 0.3934, 0.0004652, 0.4267, 0.0004652, 0.4267, 0.4806, 0.3934, 0.4806, 0.3277, 0.4815, 0.361, 0.4815, 0.361, 0.9617, 0.3277, 0.9617, 0.361, 0.4815, 0.3943, 0.4815, 0.3943, 0.9617, 0.361, 0.9617, 0.3943, 0.4815, 0.4277, 0.4815, 0.4277, 0.9617, 0.3943, 0.9617, 0.02486, 0.4815, 0.0582, 0.4815, 0.0582, 0.9617, 0.02486, 0.9617, 0.0582, 0.4815, 0.09153, 0.4815, 0.09153, 0.9617, 0.0582, 0.9617, 0.09153, 0.4815, 0.1249, 0.4815, 0.1249, 0.9617, 0.09153, 0.9617, 0.6548, 0.4815, 0.6882, 0.4815, 0.6882, 0.9617, 0.6548, 0.9617, 0.6882, 0.4815, 0.7215, 0.4815, 0.7215, 0.9617, 0.6882, 0.9617, 0.2267, 0.4815, 0.2601, 0.4815, 0.2601, 0.9617, 0.2267, 0.9617, 0.2601, 0.4815, 0.2934, 0.4815, 0.2934, 0.9617, 0.2601, 0.9617, 0.2934, 0.4815, 0.3267, 0.4815, 0.3267, 0.9617, 0.2934, 0.9617, 0.1258, 0.4815, 0.1591, 0.4815, 0.1591, 0.9617, 0.1258, 0.9617, 0.1591, 0.4815, 0.1925, 0.4815, 0.1925, 0.9617, 0.1591, 0.9617, 0.1925, 0.4815, 0.2258, 0.4815, 0.2258, 0.9617, 0.1925, 0.9617, 0.2267, 0.0004653, 0.2601, 0.0004653, 0.2601, 0.4806, 0.2267, 0.4806, 0.2601, 0.0004653, 0.2934, 0.0004652, 0.2934, 0.4806, 0.2601, 0.4806, 0.2934, 0.0004652, 0.3267, 0.0004652, 0.3267, 0.4806, 0.2934, 0.4806, 0.6993, 0.9545, 0.6857, 1.057, 0.5707, 1.072, 0.5707, 0.9646, 0.5102, 0.2085, 0.4996, 0.3421, 0.3325, 0.3421, 0.322, 0.2085, 0.6461, 0.7058, 0.6359, 0.5781, 0.7891, 0.6689, 0.8184, 0.7841, 0.8196, 0.872, 0.8196, 0.7631, 1.06, 0.7683, 1.09, 0.8719, 0.397, 0.7347, 0.397, 0.6269, 0.5048, 0.6247, 0.5185, 0.7272, 0.4564, 0.9545, 0.4701, 1.057, 0.3818, 1.068, 0.3559, 0.9809, 0.7134, 0.5682, 0.6982, 0.6494, 0.5757, 0.6398, 0.5757, 0.5546, 0.3052, 0.8565, 0.363, 0.7683, 0.5795, 0.7683, 0.5491, 0.8719, 0.1678, 0.2929, 0.1879, 0.1969, 0.2917, 0.2045, 0.2848, 0.311, 0.8801, -0.09643, 0.887, 0.01001, 0.7742, -0.02179, 0.7541, -0.1178, 0.322, 0.2085, 0.3325, 0.3421, 0.1736, 0.3338, 0.1429, 0.2132, 0.1318, 0.8534, 0.1835, 0.673, 0.4206, 0.6666, 0.3993, 0.8703, 0.8179, 0.9809, 0.7919, 1.068, 0.6857, 1.057, 0.6993, 0.9545, 0.2756, 0.7272, 0.2892, 0.6247, 0.397, 0.6269, 0.397, 0.7347, 0.5707, 0.9646, 0.5707, 1.072, 0.4701, 1.057, 0.4564, 0.9545, 1.09, 0.8719, 1.06, 0.7683, 1.276, 0.7683, 1.334, 0.8565, 0.5757, 0.5546, 0.5757, 0.6398, 0.4577, 0.6494, 0.4425, 0.5682, 0.5491, 0.8719, 0.5795, 0.7683, 0.8196, 0.7631, 0.8196, 0.872, 1.003, 0.4771, 0.9961, 0.3707, 1.071, 0.3806, 1.091, 0.4766, 1.003, -0.09643, 0.9961, 0.01001, 0.887, 0.01001, 0.8801, -0.09643, 0.5392, 0.5439, 0.505, 0.6183, 0.3328, 0.6041, 0.3464, 0.5205, 0.3993, 0.8703, 0.4206, 0.6666, 0.6773, 0.692, 0.6885, 0.8989, 0.8904, 0.9868, 0.8691, 1.085, 0.7919, 1.068, 0.8179, 0.9809, 0.8801, 0.096, 0.887, 0.2024, 0.7796, 0.2189, 0.7595, 0.1229, 1.334, 0.8565, 1.276, 0.7683, 1.448, 0.7712, 1.457, 0.929, 0.2974, 0.7152, 0.3268, 0.6, 0.4762, 0.5781, 0.4661, 0.7058, 0.8801, 0.4771, 0.887, 0.3707, 0.9961, 0.3707, 1.003, 0.4771, 1.111, -0.1178, 1.091, -0.02179, 0.9961, 0.01001, 1.003, -0.09643, 0.3464, 0.5205, 0.3328, 0.6041, 0.1597, 0.596, 0.1514, 0.5113, 0.6885, 0.8989, 0.6773, 0.692, 0.9284, 0.7466, 0.971, 0.9365, 0.4077, 0.311, 0.4008, 0.2045, 0.5046, 0.1969, 0.5247, 0.2929, 1.003, 0.096, 0.9961, 0.2024, 0.887, 0.2024, 0.8801, 0.096, 0.6892, 0.2132, 0.6585, 0.3338, 0.4996, 0.3421, 0.5102, 0.2085, 0.4661, 0.7058, 0.4762, 0.5781, 0.6359, 0.5781, 0.6461, 0.7058, 0.7344, 0.4766, 0.7544, 0.3806, 0.887, 0.3707, 0.8801, 0.4771, 0.3559, 0.9809, 0.3818, 1.068, 0.3047, 1.085, 0.2959, 0.9956, 0.1514, 0.5113, 0.1597, 0.596, 0.002655, 0.5948, -0.02675, 0.5173, 0.1546, 0.8475, 0.1911, 0.7712, 0.363, 0.7683, 0.3052, 0.8565, 0.2848, 0.311, 0.2917, 0.2045, 0.4008, 0.2045, 0.4077, 0.311, 1.116, 0.1229, 1.096, 0.2189, 0.9961, 0.2024, 1.003, 0.096, 0.4943, 0.4826, 0.4947, 0.8512, 0.4898, 0.851, 0.4896, 0.4826, 0.4896, 0.4826, 0.4898, 0.851, 0.4848, 0.851, 0.4849, 0.4826, 0.4849, 0.4826, 0.4848, 0.851, 0.4798, 0.851, 0.4802, 0.4826, 0.4802, 0.4826, 0.4798, 0.851, 0.4748, 0.851, 0.4755, 0.4826, 0.4755, 0.4826, 0.4748, 0.851, 0.4698, 0.851, 0.4707, 0.4825, 0.4707, 0.4825, 0.4698, 0.851, 0.4648, 0.8509, 0.466, 0.4824, 0.466, 0.4824, 0.4648, 0.8509, 0.4598, 0.8509, 0.4613, 0.4823, 0.4613, 0.4823, 0.4598, 0.8509, 0.4548, 0.8508, 0.4566, 0.4822, 0.4566, 0.4822, 0.4548, 0.8508, 0.4498, 0.8506, 0.4519, 0.4821, 0.4519, 0.4821, 0.4498, 0.8506, 0.4447, 0.8504, 0.4472, 0.482, 0.4472, 0.482, 0.4447, 0.8504, 0.4397, 0.8501, 0.4425, 0.4819, 0.4425, 0.4819, 0.4397, 0.8501, 0.4345, 0.8492, 0.4378, 0.4817, 0.4378, 0.4817, 0.4345, 0.8492, 0.4296, 0.8475, 0.433, 0.4815, 0.5275, 0.4822, 0.5294, 0.8481, 0.5247, 0.8496, 0.5226, 0.4823, 0.5226, 0.4823, 0.5247, 0.8496, 0.5198, 0.8503, 0.5179, 0.4824, 0.5179, 0.4824, 0.5198, 0.8503, 0.5148, 0.8507, 0.5132, 0.4825, 0.5132, 0.4825, 0.5148, 0.8507, 0.5098, 0.8508, 0.5084, 0.4825, 0.5084, 0.4825, 0.5098, 0.8508, 0.5048, 0.8509, 0.5037, 0.4826, 0.5605, 0.4822, 0.5642, 0.4823, 0.5642, 0.9017, 0.5605, 0.9016, 0.5037, 0.4826, 0.5048, 0.8509, 0.4997, 0.8507, 0.499, 0.4826, 0.499, 0.4826, 0.4997, 0.8507, 0.4947, 0.8512, 0.4943, 0.4826, 0.5569, 0.4822, 0.5605, 0.4822, 0.5605, 0.9016, 0.5569, 0.9015, 0.5642, 0.4823, 0.5678, 0.4824, 0.5678, 0.9018, 0.5642, 0.9017, 0.5678, 0.4824, 0.5715, 0.4825, 0.5715, 0.9019, 0.5678, 0.9018, 0.5715, 0.4825, 0.5752, 0.4826, 0.5752, 0.902, 0.5715, 0.9019, 0.5752, 0.4826, 0.5788, 0.4827, 0.5788, 0.9021, 0.5752, 0.902, 0.5788, 0.4827, 0.5825, 0.4828, 0.5825, 0.9022, 0.5788, 0.9021, 0.5825, 0.4828, 0.5861, 0.4829, 0.5861, 0.9023, 0.5825, 0.9022, 0.5861, 0.4829, 0.5898, 0.483, 0.5898, 0.9023, 0.5861, 0.9023, 0.5898, 0.483, 0.5935, 0.4831, 0.5935, 0.9024, 0.5898, 0.9023, 0.5935, 0.4831, 0.5971, 0.4831, 0.5971, 0.9025, 0.5935, 0.9024, 0.5971, 0.4831, 0.6008, 0.4832, 0.6008, 0.9026, 0.5971, 0.9025, 0.6008, 0.4832, 0.6044, 0.4833, 0.6044, 0.9027, 0.6008, 0.9026, 0.5312, 0.4815, 0.5349, 0.4816, 0.5349, 0.901, 0.5312, 0.9009, 0.5349, 0.4816, 0.5386, 0.4817, 0.5386, 0.9011, 0.5349, 0.901, 0.5386, 0.4817, 0.5422, 0.4818, 0.5422, 0.9012, 0.5386, 0.9011, 0.5422, 0.4818, 0.5459, 0.4819, 0.5459, 0.9013, 0.5422, 0.9012, 0.5459, 0.4819, 0.5495, 0.482, 0.5495, 0.9014, 0.5459, 0.9013, 0.5495, 0.482, 0.5532, 0.4821, 0.5532, 0.9014, 0.5495, 0.9014, 0.5532, 0.4821, 0.5569, 0.4822, 0.5569, 0.9015, 0.5532, 0.9014, 0.6434, 0.8027, 0.632, 0.8255, 0.6304, 0.8232, 0.6377, 0.7945, 0.7732, 0.4815, 0.7713, 0.7639, 0.7688, 0.7639, 0.7675, 0.4815, 0.01747, 0.4818, 0.01239, 0.764, 0.009927, 0.7639, 0.0118, 0.4815, 0.7958, 0.4841, 0.7811, 0.765, 0.7787, 0.7645, 0.7902, 0.4831, 0.6173, 0.8745, 0.6247, 0.8458, 0.6266, 0.8471, 0.624, 0.8789, 0.6311, 0.7901, 0.6285, 0.8219, 0.6266, 0.8219, 0.624, 0.7901, 0.7449, 0.4841, 0.759, 0.7651, 0.7565, 0.7657, 0.7392, 0.4854, 0.8071, 0.4869, 0.786, 0.7662, 0.7836, 0.7655, 0.8014, 0.4854, 0.6434, 0.8663, 0.632, 0.8435, 0.6332, 0.8403, 0.6476, 0.8549, 0.6075, 0.8141, 0.6219, 0.8287, 0.6213, 0.8325, 0.6054, 0.8275, 0.7675, 0.4815, 0.7688, 0.7639, 0.7664, 0.764, 0.7618, 0.4818, 0.0118, 0.4815, 0.009927, 0.7639, 0.007462, 0.7639, 0.006134, 0.4815, 0.6476, 0.8141, 0.6332, 0.8287, 0.632, 0.8255, 0.6434, 0.8027, 0.6117, 0.8663, 0.6231, 0.8435, 0.6247, 0.8458, 0.6173, 0.8745, 0.6377, 0.7945, 0.6304, 0.8232, 0.6285, 0.8219, 0.6311, 0.7901, 0.7902, 0.4831, 0.7787, 0.7645, 0.7762, 0.7642, 0.7845, 0.4823, 0.7392, 0.4854, 0.7565, 0.7657, 0.7541, 0.7663, 0.7336, 0.4869, 0.8014, 0.4854, 0.7836, 0.7655, 0.7811, 0.765, 0.7958, 0.4841, 0.6377, 0.8745, 0.6304, 0.8458, 0.632, 0.8435, 0.6434, 0.8663, 0.6117, 0.8027, 0.6231, 0.8255, 0.6219, 0.8287, 0.6075, 0.8141, 0.7618, 0.4818, 0.7664, 0.764, 0.7639, 0.7643, 0.7562, 0.4823, 0.006134, 0.4815, 0.007462, 0.7639, 0.004998, 0.764, 0.0004652, 0.4818, 0.6497, 0.8275, 0.6338, 0.8325, 0.6332, 0.8287, 0.6476, 0.8141, 0.6075, 0.8549, 0.6219, 0.8403, 0.6231, 0.8435, 0.6117, 0.8663, 0.7845, 0.4823, 0.7762, 0.7642, 0.7738, 0.764, 0.7788, 0.4818, 0.7336, 0.4869, 0.7541, 0.7663, 0.7517, 0.7671, 0.728, 0.4887, 0.6311, 0.8789, 0.6285, 0.8471, 0.6304, 0.8458, 0.6377, 0.8745, 0.6173, 0.7945, 0.6247, 0.8232, 0.6231, 0.8255, 0.6117, 0.8027, 0.7562, 0.4823, 0.7639, 0.7643, 0.7615, 0.7646, 0.7505, 0.4831, 0.8182, 0.4908, 0.7909, 0.7678, 0.7885, 0.7669, 0.8127, 0.4887, 0.6497, 0.8415, 0.6338, 0.8365, 0.6338, 0.8325, 0.6497, 0.8275, 0.6054, 0.8415, 0.6213, 0.8365, 0.6219, 0.8403, 0.6075, 0.8549, 0.7788, 0.4818, 0.7738, 0.764, 0.7713, 0.7639, 0.7732, 0.4815, 0.728, 0.4887, 0.7517, 0.7671, 0.7492, 0.768, 0.7224, 0.4908, 0.624, 0.8789, 0.6266, 0.8471, 0.6285, 0.8471, 0.6311, 0.8789, 0.624, 0.7901, 0.6266, 0.8219, 0.6247, 0.8232, 0.6173, 0.7945, 0.7505, 0.4831, 0.7615, 0.7646, 0.759, 0.7651, 0.7449, 0.4841, 0.8127, 0.4887, 0.7885, 0.7669, 0.786, 0.7662, 0.8071, 0.4869, 0.6476, 0.8549, 0.6332, 0.8403, 0.6338, 0.8365, 0.6497, 0.8415, 0.6054, 0.8275, 0.6213, 0.8325, 0.6213, 0.8365, 0.6054, 0.8415, 0.8192, 0.5659, 0.8774, 0.5659, 0.8774, 0.5799, 0.8192, 0.5799, 0.8192, 0.5518, 0.8774, 0.5518, 0.8774, 0.5659, 0.8192, 0.5659, 0.8192, 0.5378, 0.8774, 0.5378, 0.8774, 0.5518, 0.8192, 0.5518, 0.8192, 0.5237, 0.8774, 0.5237, 0.8774, 0.5378, 0.8192, 0.5378, 0.8192, 0.5096, 0.8774, 0.5096, 0.8774, 0.5237, 0.8192, 0.5237, 0.8192, 0.4956, 0.8774, 0.4956, 0.8774, 0.5096, 0.8192, 0.5096, 0.8192, 0.4815, 0.8774, 0.4815, 0.8774, 0.4956, 0.8192, 0.4956, 0.8192, 0.7486, 0.8774, 0.7486, 0.8774, 0.7627, 0.8192, 0.7627, 0.8192, 0.7345, 0.8774, 0.7345, 0.8774, 0.7486, 0.8192, 0.7486, 0.8192, 0.7205, 0.8774, 0.7205, 0.8774, 0.7345, 0.8192, 0.7345, 0.8192, 0.7064, 0.8774, 0.7064, 0.8774, 0.7205, 0.8192, 0.7205, 0.8192, 0.6924, 0.8774, 0.6924, 0.8774, 0.7064, 0.8192, 0.7064, 0.8192, 0.6783, 0.8774, 0.6783, 0.8774, 0.6924, 0.8192, 0.6924, 0.8192, 0.6643, 0.8774, 0.6643, 0.8774, 0.6783, 0.8192, 0.6783, 0.8192, 0.6502, 0.8774, 0.6502, 0.8774, 0.6643, 0.8192, 0.6643, 0.8192, 0.6362, 0.8774, 0.6362, 0.8774, 0.6502, 0.8192, 0.6502, 0.8192, 0.6221, 0.8774, 0.6221, 0.8774, 0.6362, 0.8192, 0.6362, 0.8192, 0.608, 0.8774, 0.608, 0.8774, 0.6221, 0.8192, 0.6221, 0.8192, 0.594, 0.8774, 0.594, 0.8774, 0.608, 0.8192, 0.608, 0.8192, 0.5799, 0.8774, 0.5799, 0.8774, 0.594, 0.8192, 0.594, 0.6311, 0.7892, 0.63, 0.7758, 0.6347, 0.7728, 0.6377, 0.7848, 0.624, 0.7892, 0.6251, 0.7758, 0.63, 0.7758, 0.6311, 0.7892, 0.6173, 0.7848, 0.6204, 0.7728, 0.6251, 0.7758, 0.624, 0.7892, 0.6117, 0.7766, 0.6165, 0.767, 0.6204, 0.7728, 0.6173, 0.7848, 0.6075, 0.7652, 0.6136, 0.7591, 0.6165, 0.767, 0.6117, 0.7766, 0.6054, 0.7518, 0.6121, 0.7497, 0.6136, 0.7591, 0.6075, 0.7652, 0.6054, 0.7378, 0.6121, 0.7399, 0.6121, 0.7497, 0.6054, 0.7518, 0.6075, 0.7244, 0.6136, 0.7306, 0.6121, 0.7399, 0.6054, 0.7378, 0.6117, 0.713, 0.6165, 0.7226, 0.6136, 0.7306, 0.6075, 0.7244, 0.6173, 0.7048, 0.6204, 0.7169, 0.6165, 0.7226, 0.6117, 0.713, 0.624, 0.7004, 0.6251, 0.7138, 0.6204, 0.7169, 0.6173, 0.7048, 0.6311, 0.7004, 0.63, 0.7138, 0.6251, 0.7138, 0.624, 0.7004, 0.6377, 0.7048, 0.6347, 0.7169, 0.63, 0.7138, 0.6311, 0.7004, 0.6434, 0.713, 0.6386, 0.7226, 0.6347, 0.7169, 0.6377, 0.7048, 0.6476, 0.7244, 0.6415, 0.7306, 0.6386, 0.7226, 0.6434, 0.713, 0.6497, 0.7378, 0.643, 0.7399, 0.6415, 0.7306, 0.6476, 0.7244, 0.6497, 0.7518, 0.643, 0.7497, 0.643, 0.7399, 0.6497, 0.7378, 0.6476, 0.7652, 0.6415, 0.7591, 0.643, 0.7497, 0.6497, 0.7518, 0.6434, 0.7766, 0.6386, 0.767, 0.6415, 0.7591, 0.6476, 0.7652, 0.6377, 0.7848, 0.6347, 0.7728, 0.6386, 0.767, 0.6434, 0.7766, 0.5098, 0.8508, 0.5099, 0.8566, 0.5048, 0.8567, 0.5048, 0.8509, 0.4548, 0.8508, 0.4549, 0.8565, 0.4498, 0.8564, 0.4498, 0.8506, 0.4345, 0.8492, 0.4342, 0.8553, 0.4286, 0.8531, 0.4296, 0.8475, 0.4798, 0.851, 0.4799, 0.8567, 0.4749, 0.8567, 0.4748, 0.851, 0.5148, 0.8507, 0.515, 0.8564, 0.5099, 0.8566, 0.5098, 0.8508, 0.4598, 0.8509, 0.4599, 0.8566, 0.4549, 0.8565, 0.4548, 0.8508, 0.4397, 0.8501, 0.4396, 0.856, 0.4342, 0.8553, 0.4345, 0.8492, 0.4848, 0.851, 0.4849, 0.8567, 0.4799, 0.8567, 0.4798, 0.851, 0.5198, 0.8503, 0.5201, 0.856, 0.515, 0.8564, 0.5148, 0.8507, 0.4648, 0.8509, 0.4649, 0.8566, 0.4599, 0.8566, 0.4598, 0.8509, 0.4997, 0.8507, 0.4997, 0.8567, 0.4947, 0.8566, 0.4947, 0.8512, 0.4447, 0.8504, 0.4448, 0.8563, 0.4396, 0.856, 0.4397, 0.8501, 0.4898, 0.851, 0.4899, 0.8566, 0.4849, 0.8567, 0.4848, 0.851, 0.5247, 0.8496, 0.5252, 0.8552, 0.5201, 0.856, 0.5198, 0.8503, 0.4698, 0.851, 0.4699, 0.8567, 0.4649, 0.8566, 0.4648, 0.8509, 0.5048, 0.8509, 0.5048, 0.8567, 0.4997, 0.8567, 0.4997, 0.8507, 0.4498, 0.8506, 0.4498, 0.8564, 0.4448, 0.8563, 0.4447, 0.8504, 0.4947, 0.8512, 0.4947, 0.8566, 0.4899, 0.8566, 0.4898, 0.851, 0.5294, 0.8481, 0.5303, 0.8531, 0.5252, 0.8552, 0.5247, 0.8496, 0.4748, 0.851, 0.4749, 0.8567, 0.4699, 0.8567, 0.4698, 0.851])
me_cylinder.materials.append(mat_mat_rueda_madera)
me_cylinder.use_remesh_preserve_volume = False
me_cylinder.use_remesh_preserve_attributes = False
me_cylinder.use_mirror_vertex_groups = False
me_cylinder.update()

# ---- objects
ob_cylinder_006 = bpy.data.objects.new('Cylinder.006', me_cylinder_007)
ob_cylinder = bpy.data.objects.new('Cylinder', me_cylinder)

# ---- transforms, parenting, visibility, modifiers, constraints
ob_cylinder_006.location = (0.01795, 0.007311, -0.01142)
ob_cylinder_006.rotation_euler = (-1.631, 2.976, -1.565)
ob_cylinder_006.scale = (0.6417, 0.6417, 0.04587)
ob_cylinder_006.lineart.crease_threshold = 0.0
ob_cylinder.location = (0.0, 0.0, 0.0)
ob_cylinder.rotation_euler = (-0.0, 1.571, 0.0)
ob_cylinder.scale = (1.0, 1.0, 0.07149)
ob_cylinder.hide_viewport = True
ob_cylinder.lineart.crease_threshold = 0.0

# ---- collection membership
col_collection_1.objects.link(ob_cylinder_006)
col_collection_1.objects.link(ob_cylinder)

# ---- scene / render settings (as saved in the file)
scene.frame_start = 1; scene.frame_end = 250; scene.frame_set(1)
scene.render.engine = 'BLENDER_EEVEE_NEXT'
scene.render.resolution_percentage = 50
scene.render.dither_intensity = 0.0
scene.cycles.use_denoising = False
scene.cycles.samples = 128
scene.cycles.sampling_pattern = 'TABULATED_SOBOL'
scene.cycles.use_adaptive_sampling = False
scene.cycles.use_light_tree = False
scene.cycles.blur_glossy = 0.0
scene.cycles.sample_clamp_indirect = 0.0
scene.view_settings.view_transform = 'Standard'
bpy.context.view_layer.update()

# ---- added for rendering (the .blend has no active camera and no usable light): camera, sun
cam_auto = bpy.data.cameras.new('AutoCamera')
cam_auto.lens = 50.0
cam_auto.sensor_width = 36.0
cam_auto.clip_end = 1000.0
ob_auto_camera = bpy.data.objects.new('AutoCamera', cam_auto)
scene.collection.objects.link(ob_auto_camera)
ob_auto_camera.location = (4.01208, -4.80719, 3.79594)
ob_auto_camera.rotation_euler = (1.09748, -7.21219e-08, 0.694738)
scene.camera = ob_auto_camera
light_auto_sun = bpy.data.lights.new('AutoSun', 'SUN')
light_auto_sun.energy = 3.0
light_auto_sun.angle = 0.0523599
ob_auto_sun = bpy.data.objects.new('AutoSun', light_auto_sun)
scene.collection.objects.link(ob_auto_sun)
ob_auto_sun.rotation_euler = (0.872665, 0.174533, 0.523599)
bpy.context.view_layer.update()
